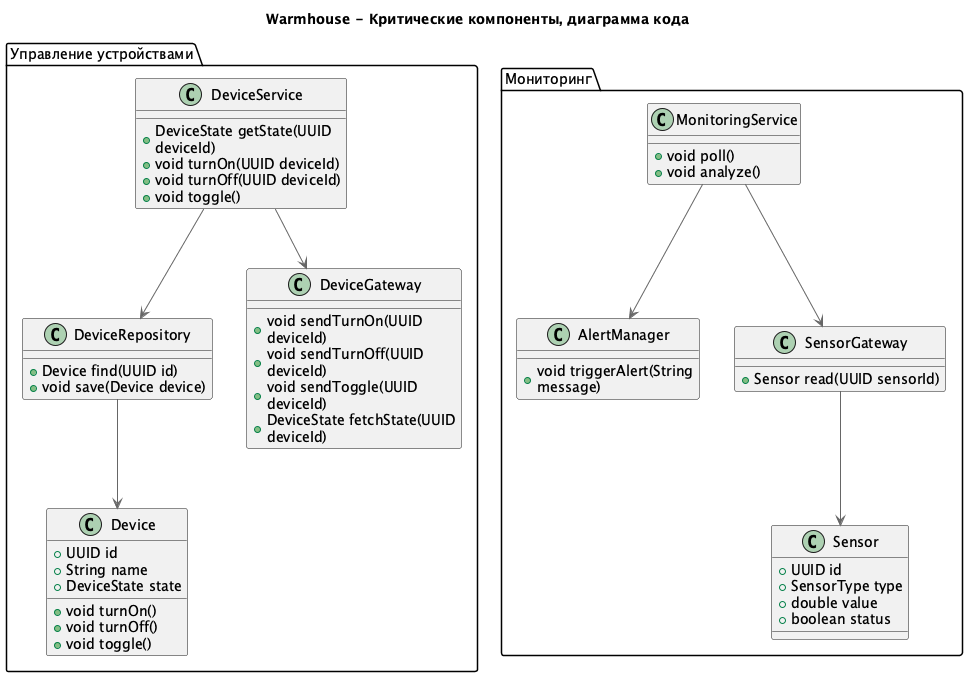

The diagram above was rendered by PlantUML. Its source (embedded in the PNG):
@startuml
title Warmhouse - Критические компоненты, диаграмма кода

top to bottom direction
!include https://raw.githubusercontent.com/plantuml-stdlib/C4-PlantUML/master/C4_Component.puml

package "Управление устройствами" {

  class Device {
    +UUID id
    +String name
    +DeviceState state
    +void turnOn()
    +void turnOff()
    +void toggle()
  }

  class DeviceService {
    +DeviceState getState(UUID deviceId)
    +void turnOn(UUID deviceId)
    +void turnOff(UUID deviceId)
    +void toggle()
  }

  class DeviceRepository {
    +Device find(UUID id)
    +void save(Device device)
  }

  class DeviceGateway {
    +void sendTurnOn(UUID deviceId)
    +void sendTurnOff(UUID deviceId)
    +void sendToggle(UUID deviceId)
    +DeviceState fetchState(UUID deviceId)
  }

  DeviceService --> DeviceRepository
  DeviceService --> DeviceGateway
  DeviceRepository --> Device
}

package "Мониторинг" {

  class Sensor {
    +UUID id
    +SensorType type
    +double value
    +boolean status
  }

  class MonitoringService {
    +void poll()
    +void analyze()
  }

  class AlertManager {
    +void triggerAlert(String message)
  }

  class SensorGateway {
    +Sensor read(UUID sensorId)
  }

  MonitoringService --> SensorGateway
  MonitoringService --> AlertManager
  SensorGateway --> Sensor
}

@enduml